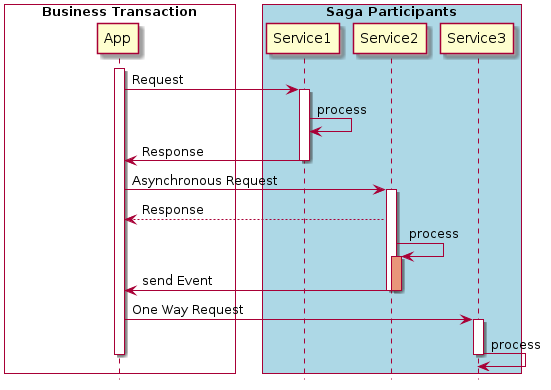

The diagram above was rendered by PlantUML. Its source (embedded in the PNG):
@startuml

 


participant App order 1
participant Service1 order 91
participant Service2 order 92
participant Service3 order 93

box "       Business Transaction       " #White
	participant App 

end box

box "       Saga Participants       " #LightBlue
	participant Service1
	participant Service2
	participant Service3
end box

hide footbox

activate App

App -> Service1: Request
activate Service1
Service1 -> Service1: process
Service1 -> App: Response
deactivate Service1

App -> Service2: Asynchronous Request
activate Service2
Service2 --> App: Response
Service2 -> Service2: process
activate Service2 #DarkSalmon

Service2 -> App: send Event
deactivate Service2
deactivate Service2



App -> Service3: One Way Request
activate Service3
Service3 -> Service3: process
deactivate Service3


deactivate App

@enduml